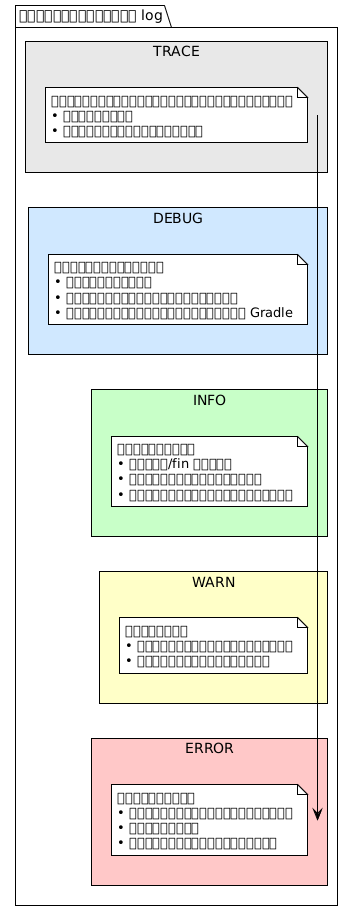

The diagram above was rendered by PlantUML. Its source (embedded in the PNG):
@startuml







<style>
  root {
    BackgroundColor white
    FontColor black
    FontName Verdana
    HyperLinkColor blue
    LineColor black
    LineThickness 1
    Margin 5
  }
  document {
    caption {
      LineThickness 0
    }
    footer {
      LineThickness 0
    }
    header {
      LineThickness 0
    }
    title {
      FontSize 22
      LineThickness 0
    }
  }
  node {
    MaximumWidth 300
  }
</style>

skinparam ArrowLollipopColor black
skinparam BackgroundColor white
skinparam DefaultFontName Verdana
skinparam DefaultMonospacedFontName Courier
skinparam LifelineStrategy nosolid
skinparam ParticipantPadding 10
skinparam SequenceLifeLineBorderColor black
skinparam Shadowing false
skinparam UseBetaStyle true

skinparam Activity {
  BackgroundColor white
  BarColor black
  BorderColor black
  FontColor black
  FontName Verdana
}
skinparam Boundary {
  FontColor black
}
skinparam Box {
  Padding 5
}
skinparam CircledCharacter {
  FontColor black
  FontName Courier
  Radius 9
}
skinparam Class {
  BackgroundColor white
  BorderColor black
  FontColor black
  FontName Verdana
}
skinparam ClassAttribute {
  FontColor black
  FontName Verdana
}
skinparam ClassStereotype {
  FontColor black
  FontName Verdana
}
skinparam Footer {
  FontColor black
  FontName Verdana
}
skinparam Header {
  FontColor black
  FontName Verdana
}
skinparam Hyperlink {
  Color blue
}
skinparam IconPackage {
  Color black
  BackgroundColor white
}
skinparam IconPrivate {
  Color black
  BackgroundColor white
}
skinparam IconProtected {
  Color black
  BackgroundColor white
}
skinparam IconPublic {
  Color black
  BackgroundColor white
}
skinparam Note {
  FontColor black
  FontName Verdana
}
skinparam Object {
  BorderColor black
}
skinparam Package {
  BorderColor black
  FontColor black
  FontName Verdana
}
skinparam State {
  BackgroundColor white
  BorderColor black
}
skinparam StereotypeA {
  BackgroundColor white
  BorderColor black
}
skinparam StereotypeC {
  BackgroundColor white
  BorderColor black
}
skinparam StereotypeE {
  BackgroundColor white
  BorderColor black
}
skinparam StereotypeI {
  BackgroundColor white
  BorderColor black
}
skinparam StereotypeN {
  BackgroundColor white
  BorderColor black
}
skinparam UseCaseStereoType {
  FontColor black
  FontName Verdana
}
skinparam backgroundColor #FEFEFE

package "ระดับการบันทึก log" {

    rectangle "TRACE" #E8E8E8 {
        note
รายละเอียดการทำงานอย่างละเอียด
• ค่าตัวแปร
• การเรียกเมธอดภายใน
        end note
    }

    rectangle "DEBUG" #D0E8FF {
        note
ข้อมูลการดีบัก
• ขั้นตอนกลาง
• เนื้อหาของไฟล์ที่สร้าง
• การวิเคราะห์ของเอาต์พุต Gradle
        end note
    }

    rectangle "INFO" #C8FFC8 {
        note
ข้อมูลหลัก
• เริ่ม/fin ทดสอบ
• ผลลัพธ์การตรวจสอบ
• ระยะเวลาการดำเนินการ
        end note
    }

    rectangle "WARN" #FFFFC8 {
        note
คำเตือน
• พฤติกรรมที่ไม่คาดคิด
• ผลลัพธ์ที่ผิดปกติ
        end note
    }

    rectangle "ERROR" #FFC8C8 {
        note
ข้อผิดพลาด
• ความล้มเหลวในการทดสอบ
• ข้อยกเว้น
• บันทึกการเรียกสแต็ค
        end note
    }
}

@enduml